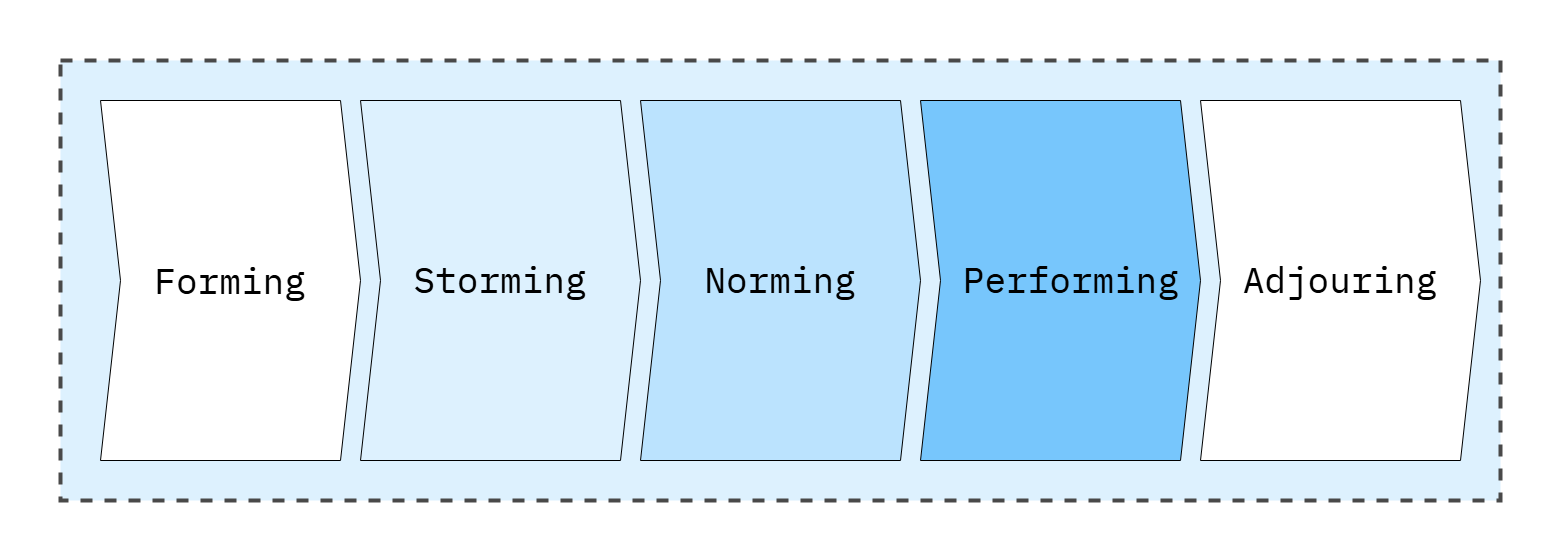

The diagram above was exported from draw.io. Its source (the exported page's mxGraphModel, read from the mxfile embedded in the PNG):
<mxGraphModel dx="3585" dy="1845" grid="1" gridSize="20" guides="1" tooltips="1" connect="1" arrows="1" fold="1" page="1" pageScale="1" pageWidth="1600" pageHeight="840" math="0" shadow="0">
  <root>
    <mxCell id="0" />
    <mxCell id="1" parent="0" />
    <mxCell id="Az0bFYg64EQcbs3Bumrs-12" value="" style="rounded=0;whiteSpace=wrap;html=1;strokeColor=none;strokeWidth=4;align=center;verticalAlign=middle;fontFamily=IBM Plex Mono;fontSource=https%3A%2F%2Ffonts.googleapis.com%2Fcss%3Ffamily%3DIBM%2BPlex%2BMono;fontSize=64;fontColor=#494949;fillColor=none;movable=0;resizable=0;rotatable=0;deletable=0;editable=0;locked=1;connectable=0;" parent="1" vertex="1">
      <mxGeometry x="20" y="140" width="1560" height="560" as="geometry" />
    </mxCell>
    <mxCell id="L3TbLjJM5cl4JLg-beqe-2" value="" style="rounded=0;whiteSpace=wrap;html=1;fillColor=#DDF1FE;strokeColor=#494949;strokeWidth=4;perimeterSpacing=1;dashed=1;movable=1;resizable=1;rotatable=1;deletable=1;editable=1;locked=0;connectable=1;" parent="1" vertex="1">
      <mxGeometry x="80" y="200" width="1440" height="440" as="geometry" />
    </mxCell>
    <mxCell id="q-SigD1kjc9LEOTyZrVy-1" value="Forming" style="shape=step;perimeter=stepPerimeter;whiteSpace=wrap;html=1;fixedSize=1;fontSize=36;fontFamily=IBM Plex Mono;fontSource=https%3A%2F%2Ffonts.googleapis.com%2Fcss%3Ffamily%3DIBM%2BPlex%2BMono;" parent="1" vertex="1">
      <mxGeometry x="120" y="240" width="260" height="360" as="geometry" />
    </mxCell>
    <mxCell id="q-SigD1kjc9LEOTyZrVy-2" value="&lt;span style=&quot;font-family: &amp;quot;IBM Plex Mono&amp;quot;; font-size: 36px;&quot;&gt;Storming&lt;/span&gt;" style="shape=step;perimeter=stepPerimeter;whiteSpace=wrap;html=1;fixedSize=1;fontSize=36;fillColor=#DDF1FE;" parent="1" vertex="1">
      <mxGeometry x="380" y="240" width="280" height="360" as="geometry" />
    </mxCell>
    <mxCell id="q-SigD1kjc9LEOTyZrVy-3" value="&lt;span style=&quot;font-family: &amp;quot;IBM Plex Mono&amp;quot;; font-size: 36px;&quot;&gt;Norming&lt;/span&gt;" style="shape=step;perimeter=stepPerimeter;whiteSpace=wrap;html=1;fixedSize=1;fontSize=36;fillColor=#BBE3FE;" parent="1" vertex="1">
      <mxGeometry x="660" y="240" width="280" height="360" as="geometry" />
    </mxCell>
    <mxCell id="q-SigD1kjc9LEOTyZrVy-4" value="&lt;span style=&quot;font-family: &amp;quot;IBM Plex Mono&amp;quot;; font-size: 36px;&quot;&gt;&amp;nbsp;Performing&lt;/span&gt;" style="shape=step;perimeter=stepPerimeter;whiteSpace=wrap;html=1;fixedSize=1;fontSize=36;fillColor=#77C6FC;" parent="1" vertex="1">
      <mxGeometry x="940" y="240" width="280" height="360" as="geometry" />
    </mxCell>
    <mxCell id="q-SigD1kjc9LEOTyZrVy-5" value="&lt;span style=&quot;font-family: &amp;quot;IBM Plex Mono&amp;quot;; font-size: 36px;&quot;&gt;Adjouring&lt;/span&gt;" style="shape=step;perimeter=stepPerimeter;whiteSpace=wrap;html=1;fixedSize=1;fontSize=36;" parent="1" vertex="1">
      <mxGeometry x="1220" y="240" width="280" height="360" as="geometry" />
    </mxCell>
  </root>
</mxGraphModel>